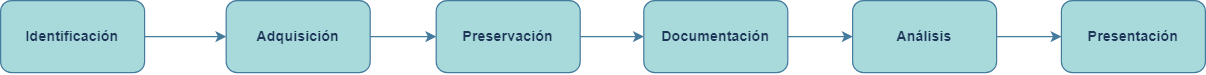

The diagram above was exported from draw.io. Its source (the exported page's mxGraphModel, read from the mxfile embedded in the PNG):
<mxGraphModel dx="2422" dy="818" grid="0" gridSize="10" guides="1" tooltips="1" connect="1" arrows="1" fold="1" page="1" pageScale="1" pageWidth="827" pageHeight="1169" background="none" math="0" shadow="0">
  <root>
    <mxCell id="0" />
    <mxCell id="1" parent="0" />
    <mxCell id="lIgivGqUyHH3OnA-VPGA-8" style="edgeStyle=orthogonalEdgeStyle;rounded=0;orthogonalLoop=1;jettySize=auto;html=1;entryX=0;entryY=0.5;entryDx=0;entryDy=0;strokeColor=#457B9D;fontColor=#1D3557;fillColor=#A8DADC;" edge="1" parent="1" source="lIgivGqUyHH3OnA-VPGA-1" target="lIgivGqUyHH3OnA-VPGA-2">
      <mxGeometry relative="1" as="geometry" />
    </mxCell>
    <mxCell id="lIgivGqUyHH3OnA-VPGA-1" value="&lt;b&gt;Identificación&lt;/b&gt;" style="rounded=1;whiteSpace=wrap;html=1;strokeColor=#457B9D;fontColor=#1D3557;fillColor=#A8DADC;" vertex="1" parent="1">
      <mxGeometry x="-86" y="462" width="120" height="60" as="geometry" />
    </mxCell>
    <mxCell id="lIgivGqUyHH3OnA-VPGA-9" style="edgeStyle=orthogonalEdgeStyle;rounded=0;orthogonalLoop=1;jettySize=auto;html=1;exitX=1;exitY=0.5;exitDx=0;exitDy=0;entryX=0;entryY=0.5;entryDx=0;entryDy=0;strokeColor=#457B9D;fontColor=#1D3557;fillColor=#A8DADC;" edge="1" parent="1" source="lIgivGqUyHH3OnA-VPGA-2" target="lIgivGqUyHH3OnA-VPGA-3">
      <mxGeometry relative="1" as="geometry" />
    </mxCell>
    <mxCell id="lIgivGqUyHH3OnA-VPGA-2" value="&lt;b&gt;Adquisición&lt;/b&gt;" style="rounded=1;whiteSpace=wrap;html=1;strokeColor=#457B9D;fontColor=#1D3557;fillColor=#A8DADC;" vertex="1" parent="1">
      <mxGeometry x="102" y="462" width="120" height="60" as="geometry" />
    </mxCell>
    <mxCell id="lIgivGqUyHH3OnA-VPGA-10" style="edgeStyle=orthogonalEdgeStyle;rounded=0;orthogonalLoop=1;jettySize=auto;html=1;exitX=1;exitY=0.5;exitDx=0;exitDy=0;entryX=0;entryY=0.5;entryDx=0;entryDy=0;strokeColor=#457B9D;fontColor=#1D3557;fillColor=#A8DADC;" edge="1" parent="1" source="lIgivGqUyHH3OnA-VPGA-3" target="lIgivGqUyHH3OnA-VPGA-4">
      <mxGeometry relative="1" as="geometry" />
    </mxCell>
    <mxCell id="lIgivGqUyHH3OnA-VPGA-3" value="&lt;b&gt;Preservación&lt;/b&gt;" style="rounded=1;whiteSpace=wrap;html=1;strokeColor=#457B9D;fontColor=#1D3557;fillColor=#A8DADC;" vertex="1" parent="1">
      <mxGeometry x="277" y="462" width="120" height="60" as="geometry" />
    </mxCell>
    <mxCell id="lIgivGqUyHH3OnA-VPGA-11" style="edgeStyle=orthogonalEdgeStyle;rounded=0;orthogonalLoop=1;jettySize=auto;html=1;exitX=1;exitY=0.5;exitDx=0;exitDy=0;entryX=0;entryY=0.5;entryDx=0;entryDy=0;strokeColor=#457B9D;fontColor=#1D3557;fillColor=#A8DADC;" edge="1" parent="1" source="lIgivGqUyHH3OnA-VPGA-4" target="lIgivGqUyHH3OnA-VPGA-5">
      <mxGeometry relative="1" as="geometry" />
    </mxCell>
    <mxCell id="lIgivGqUyHH3OnA-VPGA-4" value="&lt;b&gt;Documentación&lt;/b&gt;" style="rounded=1;whiteSpace=wrap;html=1;strokeColor=#457B9D;fontColor=#1D3557;fillColor=#A8DADC;" vertex="1" parent="1">
      <mxGeometry x="450" y="462" width="120" height="60" as="geometry" />
    </mxCell>
    <mxCell id="lIgivGqUyHH3OnA-VPGA-12" style="edgeStyle=orthogonalEdgeStyle;rounded=0;orthogonalLoop=1;jettySize=auto;html=1;exitX=1;exitY=0.5;exitDx=0;exitDy=0;entryX=0;entryY=0.5;entryDx=0;entryDy=0;strokeColor=#457B9D;fontColor=#1D3557;fillColor=#A8DADC;" edge="1" parent="1" source="lIgivGqUyHH3OnA-VPGA-5" target="lIgivGqUyHH3OnA-VPGA-7">
      <mxGeometry relative="1" as="geometry" />
    </mxCell>
    <mxCell id="lIgivGqUyHH3OnA-VPGA-5" value="&lt;b&gt;Análisis&lt;/b&gt;" style="rounded=1;whiteSpace=wrap;html=1;strokeColor=#457B9D;fontColor=#1D3557;fillColor=#A8DADC;" vertex="1" parent="1">
      <mxGeometry x="624" y="462" width="120" height="60" as="geometry" />
    </mxCell>
    <mxCell id="lIgivGqUyHH3OnA-VPGA-7" value="&lt;b&gt;Presentación&lt;/b&gt;" style="rounded=1;whiteSpace=wrap;html=1;strokeColor=#457B9D;fontColor=#1D3557;fillColor=#A8DADC;" vertex="1" parent="1">
      <mxGeometry x="798" y="462" width="120" height="60" as="geometry" />
    </mxCell>
  </root>
</mxGraphModel>